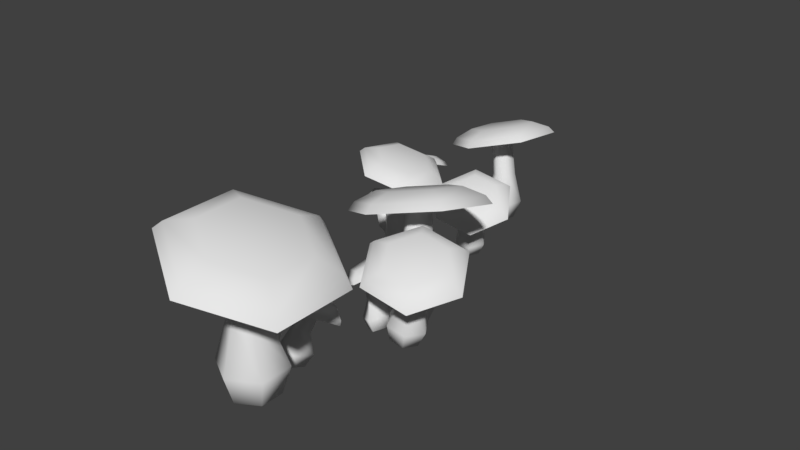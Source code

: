 # Source: mushroom.blend  (saved by Blender 2.78.0; exported with 4.5.12 LTS)
import bpy
from mathutils import Matrix  # noqa: F401  (used for matrix-valued properties, if any)

bpy.ops.wm.read_factory_settings(use_empty=True)
scene = bpy.context.scene
scene.name = 'Scene'

# ---- collections
col_collection_1 = bpy.data.collections.new('Collection 1'); scene.collection.children.link(col_collection_1)

# ---- world
world_world = bpy.data.worlds.new('World'); scene.world = world_world
world_world.color = (0.05088, 0.05088, 0.05088)
world_world.use_sun_shadow = False
world_world.sun_shadow_jitter_overblur = 0.0
world_world.cycles.sampling_method = 'MANUAL'

# ---- meshes
me_circle = bpy.data.meshes.new('Circle')
me_circle.from_pydata([(1.804e-08, 0.08557, 0.007763), (-0.07411, 0.04279, 0.007763), (-0.07411, -0.04279, 0.007763), (2.552e-08, -0.08557, 0.007763), (0.07411, -0.04279, 0.007763), (0.07411, 0.04279, 0.007763), (-0.004604, 0.04666, 0.1213), (-0.04462, 0.02333, 0.127), (-0.04462, -0.02333, 0.127), (-0.004604, -0.04666, 0.1213), (0.03541, -0.02333, 0.1157), (0.03541, 0.02333, 0.1157), (2.08e-08, 0.06237, -0.06614), (-0.05401, 0.03118, -0.06614), (-0.05401, -0.03118, -0.06614), (2.626e-08, -0.06237, -0.06614), (0.05401, -0.03118, -0.06614), (0.05401, 0.03118, -0.06614), (2.682e-08, -1.155e-08, -0.07819), (0.06318, -0.01988, 0.3001), (0.0304, -0.03976, 0.3102), (-0.00238, -0.01988, 0.3202), (-0.00238, 0.01988, 0.3202), (0.0304, 0.03976, 0.3102), (0.06318, 0.01988, 0.3001), (0.1977, -0.1072, 0.2148), (0.02001, -0.2144, 0.2687), (-0.1577, -0.1072, 0.3227), (-0.1577, 0.1072, 0.3227), (0.02001, 0.2144, 0.2687), (0.1977, 0.1072, 0.2148), (0.1864, -0.09705, 0.2451), (0.02552, -0.1941, 0.294), (-0.1353, -0.09705, 0.3428), (-0.1353, 0.09705, 0.3428), (0.02552, 0.1941, 0.294), (0.1864, 0.09705, 0.2451), (0.1376, -0.06385, 0.2907), (0.03181, -0.1277, 0.3228), (-0.07401, -0.06385, 0.355), (-0.07401, 0.06385, 0.355), (0.03181, 0.1277, 0.3228), (0.1376, 0.06385, 0.2907), (0.03181, -5.818e-09, 0.3228), (-0.1794, 0.1169, -0.02494), (-0.1418, 0.0697, -0.006739), (-0.08061, 0.08058, 0.004217), (-0.05713, 0.1387, -0.00303), (-0.09479, 0.1859, -0.02123), (-0.1559, 0.175, -0.03219), (-0.1686, 0.1356, 0.06091), (-0.1489, 0.111, 0.07474), (-0.1156, 0.1169, 0.08072), (-0.1019, 0.1475, 0.07285), (-0.1215, 0.1721, 0.05902), (-0.1548, 0.1661, 0.05304), (-0.1515, 0.1088, -0.07409), (-0.1241, 0.07437, -0.06082), (-0.07951, 0.08231, -0.05283), (-0.0624, 0.1246, -0.05812), (-0.08985, 0.159, -0.07138), (-0.1344, 0.1511, -0.07937), (-0.1051, 0.1149, -0.0746), (-0.1548, 0.219, 0.1838), (-0.139, 0.1997, 0.1991), (-0.1517, 0.1754, 0.2093), (-0.1801, 0.1704, 0.2042), (-0.1959, 0.1896, 0.1889), (-0.1833, 0.2139, 0.1788), (-0.09227, 0.3128, 0.1118), (-0.006927, 0.2084, 0.1941), (-0.07479, 0.07663, 0.2489), (-0.228, 0.04936, 0.2214), (-0.3133, 0.1538, 0.1392), (-0.2455, 0.2856, 0.08433), (-0.1031, 0.3081, 0.1338), (-0.02582, 0.2135, 0.2083), (-0.08725, 0.09421, 0.258), (-0.226, 0.06952, 0.2331), (-0.3032, 0.1641, 0.1586), (-0.2418, 0.2834, 0.109), (-0.1291, 0.2761, 0.1701), (-0.07828, 0.2138, 0.2191), (-0.1187, 0.1354, 0.2517), (-0.21, 0.1191, 0.2354), (-0.2608, 0.1813, 0.1864), (-0.2204, 0.2598, 0.1537), (-0.1695, 0.1976, 0.2027), (-0.01578, 0.1755, -0.04151), (-0.03818, 0.1086, -0.02197), (0.001179, 0.09397, -0.02683), (0.02358, 0.1609, -0.04637), (-0.003046, 0.1685, 0.01602), (-0.01452, 0.1327, 0.0293), (0.006202, 0.1241, 0.02403), (0.01768, 0.16, 0.01075), (-0.02068, 0.1566, -0.07444), (-0.03701, 0.1079, -0.0602), (-0.008319, 0.09723, -0.06374), (0.008008, 0.146, -0.07798), (-0.01567, 0.1257, -0.07479), (0.0405, 0.15, 0.1086), (0.02398, 0.158, 0.1155), (0.03262, 0.1879, 0.1018), (0.04914, 0.1799, 0.09499), (0.04107, 0.09336, 0.1004), (-0.02605, 0.1241, 0.118), (0.009853, 0.2296, 0.0681), (0.07982, 0.1916, 0.03804), (0.04741, 0.103, 0.1118), (-0.01559, 0.1326, 0.126), (0.01761, 0.2253, 0.08169), (0.08432, 0.1905, 0.05415), (0.05316, 0.1353, 0.1265), (0.01157, 0.1546, 0.1267), (0.02607, 0.2122, 0.1005), (0.07278, 0.1881, 0.08665), (0.03846, 0.1704, 0.1111), (0.04834, 0.3987, 0.00169), (0.1129, 0.4272, -0.00505), (0.1199, 0.4959, -0.02129), (0.0622, 0.5361, -0.03079), (-0.002394, 0.5076, -0.02405), (-0.009322, 0.4389, -0.007812), (0.05529, 0.4512, 0.08597), (0.09018, 0.4679, 0.08684), (0.09396, 0.5053, 0.07799), (0.06284, 0.5261, 0.06826), (0.02795, 0.5095, 0.06739), (0.02417, 0.472, 0.07625), (0.05022, 0.4032, -0.06232), (0.09729, 0.424, -0.06723), (0.1023, 0.4741, -0.07907), (0.06032, 0.5034, -0.08599), (0.01324, 0.4826, -0.08108), (0.008194, 0.4325, -0.06924), (0.05527, 0.451, -0.08388), (0.004769, 0.5441, 0.2163), (0.03341, 0.5594, 0.2212), (0.05884, 0.5428, 0.2337), (0.05562, 0.5108, 0.2413), (0.02698, 0.4955, 0.2363), (0.00155, 0.5122, 0.2238), (-0.09909, 0.6085, 0.1284), (0.05612, 0.6908, 0.1549), (0.194, 0.6011, 0.222), (0.1766, 0.429, 0.2627), (0.02141, 0.3466, 0.2362), (-0.1164, 0.4364, 0.1691), (-0.09059, 0.6052, 0.155), (0.04994, 0.6798, 0.179), (0.1747, 0.5985, 0.2398), (0.159, 0.4427, 0.2766), (0.0185, 0.3682, 0.2527), (-0.1063, 0.4494, 0.1918), (-0.05308, 0.5834, 0.199), (0.03937, 0.6325, 0.2147), (0.1215, 0.579, 0.2547), (0.1111, 0.4765, 0.279), (0.01869, 0.4275, 0.2632), (-0.06342, 0.4809, 0.2232), (0.02903, 0.53, 0.239), (0.1938, 0.3532, -0.0154), (0.1665, 0.3975, -0.01038), (0.1152, 0.3957, -0.0006155), (0.09116, 0.3495, 0.004126), (0.1184, 0.3052, -0.0008952), (0.1697, 0.307, -0.01066), (0.1833, 0.3554, 0.05719), (0.1691, 0.3793, 0.06331), (0.1411, 0.3784, 0.06863), (0.1274, 0.3534, 0.06783), (0.1416, 0.3295, 0.06171), (0.1695, 0.3305, 0.05639), (0.1714, 0.3525, -0.0571), (0.1516, 0.3848, -0.05344), (0.1142, 0.3835, -0.04632), (0.09665, 0.3499, -0.04287), (0.1165, 0.3176, -0.04653), (0.1539, 0.3189, -0.05364), (0.1327, 0.3512, -0.05721), (0.1653, 0.313, 0.1719), (0.1538, 0.3326, 0.1803), (0.1662, 0.3531, 0.1841), (0.19, 0.3539, 0.1796), (0.2015, 0.3343, 0.1712), (0.1891, 0.3138, 0.1674), (0.106, 0.2288, 0.1304), (0.04411, 0.3351, 0.1754), (0.1107, 0.446, 0.1959), (0.2393, 0.4506, 0.1714), (0.3012, 0.3443, 0.1265), (0.2346, 0.2334, 0.106), (0.1153, 0.236, 0.1475), (0.05928, 0.3322, 0.1882), (0.1196, 0.4326, 0.2068), (0.236, 0.4368, 0.1846), (0.2921, 0.3405, 0.1439), (0.2317, 0.2402, 0.1254), (0.1394, 0.2666, 0.1712), (0.1025, 0.3299, 0.1979), (0.1422, 0.3959, 0.2101), (0.2188, 0.3986, 0.1956), (0.2557, 0.3353, 0.1688), (0.216, 0.2693, 0.1566), (0.1791, 0.3326, 0.1834), (0.05408, 0.3159, -0.02069), (0.07797, 0.3716, -0.01721), (0.04669, 0.3855, -0.02463), (0.0228, 0.3298, -0.02812), (0.04414, 0.3334, 0.02415), (0.0565, 0.3638, 0.02827), (0.04011, 0.3714, 0.02201), (0.02774, 0.341, 0.01789), (0.05965, 0.3244, -0.05074), (0.07706, 0.3649, -0.0482), (0.05426, 0.3751, -0.05361), (0.03684, 0.3345, -0.05615), (0.05802, 0.3496, -0.05699), (0.009718, 0.3694, 0.09453), (0.0227, 0.363, 0.1019), (0.01315, 0.3371, 0.09636), (0.0001698, 0.3435, 0.08903), (0.01384, 0.4134, 0.07715), (0.06671, 0.3868, 0.0984), (0.02855, 0.2953, 0.07752), (-0.02609, 0.3256, 0.04475), (0.007825, 0.4083, 0.08806), (0.0574, 0.3823, 0.1063), (0.0225, 0.302, 0.08751), (-0.0297, 0.33, 0.05745), (0.0004676, 0.3856, 0.1059), (0.03322, 0.3669, 0.1105), (0.01658, 0.3168, 0.1001), (-0.01999, 0.3372, 0.08342), (0.009747, 0.3533, 0.1004), (-0.1216, 1.032, -0.03508), (-0.06823, 1.057, -0.03729), (-0.0631, 1.116, -0.0425), (-0.1113, 1.149, -0.0455), (-0.1647, 1.124, -0.04329), (-0.1698, 1.066, -0.03808), (-0.1161, 1.066, 0.04041), (-0.08728, 1.079, 0.04307), (-0.08448, 1.111, 0.04023), (-0.1105, 1.129, 0.03473), (-0.1393, 1.115, 0.03207), (-0.1421, 1.084, 0.0349), (-0.1202, 1.044, -0.08715), (-0.08131, 1.062, -0.08876), (-0.07757, 1.104, -0.09255), (-0.1127, 1.129, -0.09474), (-0.1516, 1.111, -0.09313), (-0.1554, 1.068, -0.08933), (-0.1165, 1.086, -0.0992), (-0.1586, 1.126, 0.1585), (-0.1349, 1.138, 0.1644), (-0.1136, 1.123, 0.1727), (-0.116, 1.096, 0.1751), (-0.1397, 1.084, 0.1692), (-0.161, 1.099, 0.1609), (-0.2455, 1.188, 0.09403), (-0.1173, 1.254, 0.1254), (-0.001969, 1.174, 0.1699), (-0.01483, 1.027, 0.1829), (-0.143, 0.9615, 0.1515), (-0.2584, 1.042, 0.1071), (-0.2384, 1.183, 0.1155), (-0.1223, 1.242, 0.1439), (-0.01788, 1.169, 0.1842), (-0.02952, 1.037, 0.196), (-0.1456, 0.9772, 0.1676), (-0.25, 1.05, 0.1273), (-0.207, 1.16, 0.149), (-0.1306, 1.199, 0.1677), (-0.06191, 1.151, 0.1942), (-0.06957, 1.064, 0.202), (-0.1459, 1.025, 0.1833), (-0.2146, 1.073, 0.1568), (-0.1383, 1.112, 0.1755), (-0.0004847, 0.8481, -0.05464), (-0.02347, 0.8837, -0.04523), (-0.06604, 0.8806, -0.03739), (-0.08563, 0.8419, -0.03895), (-0.06264, 0.8063, -0.04835), (-0.02007, 0.8094, -0.0562), (-0.009057, 0.8412, 0.005283), (-0.02104, 0.86, 0.01317), (-0.04425, 0.8583, 0.01744), (-0.05548, 0.8378, 0.01384), (-0.0435, 0.819, 0.005957), (-0.02028, 0.8207, 0.001679), (-0.01912, 0.8523, -0.08896), (-0.03587, 0.8782, -0.08211), (-0.0669, 0.876, -0.07639), (-0.08117, 0.8478, -0.07753), (-0.06442, 0.8218, -0.08438), (-0.03339, 0.8241, -0.0901), (-0.0513, 0.8509, -0.08919), (-0.02346, 0.7926, 0.09455), (-0.03313, 0.8076, 0.1038), (-0.02303, 0.8241, 0.1093), (-0.003249, 0.8255, 0.1057), (0.006426, 0.8105, 0.09648), (-0.003677, 0.7941, 0.0909), (-0.07198, 0.7279, 0.05053), (-0.1242, 0.8093, 0.1001), (-0.0698, 0.8986, 0.13), (0.03685, 0.9064, 0.1104), (0.08909, 0.8249, 0.0608), (0.03467, 0.7357, 0.03087), (-0.06428, 0.7318, 0.06542), (-0.1116, 0.8056, 0.1103), (-0.06231, 0.8864, 0.1374), (0.03425, 0.8934, 0.1196), (0.08155, 0.8197, 0.07471), (0.03228, 0.7389, 0.04762), (-0.04452, 0.7543, 0.08844), (-0.07563, 0.8029, 0.118), (-0.04322, 0.856, 0.1358), (0.02031, 0.8607, 0.1241), (0.05142, 0.8121, 0.09456), (0.01901, 0.759, 0.07673), (-0.0121, 0.8075, 0.1063), (-0.1162, 0.967, -0.0633), (-0.09681, 1.013, -0.05386), (-0.1229, 1.025, -0.05828), (-0.1423, 0.979, -0.06773), (-0.1245, 0.976, -0.02436), (-0.1145, 1.001, -0.01738), (-0.1282, 1.007, -0.02162), (-0.1382, 0.9828, -0.0286), (-0.1117, 0.9776, -0.08699), (-0.09757, 1.011, -0.08011), (-0.1166, 1.02, -0.08334), (-0.1307, 0.9863, -0.09022), (-0.1133, 0.999, -0.08914), (-0.1532, 0.9969, 0.03777), (-0.1424, 0.9909, 0.04302), (-0.1501, 0.9702, 0.03544), (-0.1609, 0.9762, 0.03018), (-0.1502, 1.035, 0.0287), (-0.1061, 1.011, 0.04296), (-0.137, 0.9382, 0.01499), (-0.1827, 0.9665, -0.008303), (-0.1551, 1.03, 0.03707), (-0.1137, 1.007, 0.04892), (-0.1421, 0.9425, 0.02399), (-0.1857, 0.9686, 0.002647), (-0.161, 1.009, 0.04902), (-0.1337, 0.9932, 0.05055), (-0.1471, 0.9531, 0.03607), (-0.1776, 0.9715, 0.02484), (-0.1531, 0.983, 0.04067), (-0.1735, 0.7644, -0.02045), (-0.2195, 0.7484, -0.02368), (-0.2284, 0.7009, -0.03067), (-0.1913, 0.6695, -0.03443), (-0.1453, 0.6855, -0.0312), (-0.1364, 0.733, -0.02421), (-0.1814, 0.7267, 0.07985), (-0.2064, 0.7182, 0.08374), (-0.2112, 0.6922, 0.08716), (-0.1911, 0.6748, 0.08668), (-0.1662, 0.6833, 0.08278), (-0.1614, 0.7092, 0.07937), (-0.1751, 0.7575, -0.06406), (-0.2086, 0.7459, -0.06641), (-0.2151, 0.7113, -0.07151), (-0.188, 0.6883, -0.07425), (-0.1545, 0.7, -0.07189), (-0.148, 0.7346, -0.0668), (-0.1814, 0.7239, -0.07595), (-0.1524, 0.6965, 0.1874), (-0.1729, 0.6895, 0.1937), (-0.1894, 0.7046, 0.1972), (-0.1852, 0.7267, 0.1943), (-0.1647, 0.7337, 0.1879), (-0.1482, 0.7186, 0.1845), (-0.08504, 0.6278, 0.149), (-0.1964, 0.5903, 0.1829), (-0.2855, 0.672, 0.2011), (-0.2633, 0.7912, 0.1854), (-0.1519, 0.8287, 0.1515), (-0.06282, 0.747, 0.1333), (-0.09067, 0.6369, 0.1651), (-0.1915, 0.6029, 0.1958), (-0.2722, 0.6769, 0.2123), (-0.252, 0.7848, 0.1981), (-0.1512, 0.8188, 0.1674), (-0.07055, 0.7448, 0.1509), (-0.1151, 0.6638, 0.1872), (-0.1814, 0.6414, 0.2074), (-0.2345, 0.6901, 0.2182), (-0.2212, 0.7611, 0.2089), (-0.1549, 0.7834, 0.1887), (-0.1018, 0.7348, 0.1779), (-0.1682, 0.7124, 0.198), (-0.2705, 0.8598, -0.03571), (-0.2545, 0.8282, -0.02942), (-0.2192, 0.827, -0.02257), (-0.1999, 0.8573, -0.022), (-0.2159, 0.8889, -0.02828), (-0.2512, 0.8901, -0.03514), (-0.2634, 0.8621, 0.04333), (-0.2551, 0.8452, 0.04906), (-0.2359, 0.8446, 0.0528), (-0.225, 0.8607, 0.05081), (-0.2333, 0.8775, 0.04508), (-0.2525, 0.8782, 0.04134), (-0.2551, 0.8563, -0.06421), (-0.2435, 0.8333, -0.05963), (-0.2177, 0.8324, -0.05463), (-0.2037, 0.8546, -0.05422), (-0.2154, 0.8776, -0.0588), (-0.2411, 0.8785, -0.06379), (-0.2285, 0.8549, -0.06416), (-0.2485, 0.8969, 0.09038), (-0.2418, 0.8834, 0.09738), (-0.2515, 0.8704, 0.1012), (-0.2679, 0.871, 0.09801), (-0.2746, 0.8845, 0.09101), (-0.2649, 0.8975, 0.0872), (-0.2029, 0.9483, 0.08625), (-0.1668, 0.8748, 0.1239), (-0.2191, 0.8044, 0.1443), (-0.3075, 0.8074, 0.1271), (-0.3436, 0.8809, 0.08951), (-0.2913, 0.9514, 0.06908), (-0.2097, 0.945, 0.09835), (-0.177, 0.8785, 0.1324), (-0.2244, 0.8147, 0.1509), (-0.3045, 0.8174, 0.1353), (-0.3371, 0.884, 0.1013), (-0.2897, 0.9478, 0.0828), (-0.228, 0.927, 0.1163), (-0.2065, 0.8833, 0.1387), (-0.2377, 0.8413, 0.1508), (-0.2904, 0.8431, 0.1406), (-0.3119, 0.8869, 0.1182), (-0.2807, 0.9289, 0.1061), (-0.2592, 0.8851, 0.1284), (-0.2248, 0.6785, -0.005948), (-0.1962, 0.702, 0.0133), (-0.2115, 0.7207, 0.01311), (-0.24, 0.6971, -0.006136), (-0.2322, 0.6784, 0.02707), (-0.2172, 0.6908, 0.03895), (-0.2249, 0.7014, 0.03746), (-0.2398, 0.689, 0.02559), (-0.2155, 0.6902, -0.02183), (-0.1946, 0.7073, -0.007806), (-0.2057, 0.7209, -0.007943), (-0.2266, 0.7038, -0.02197), (-0.2094, 0.7065, -0.0179), (-0.2534, 0.6883, 0.08155), (-0.2478, 0.679, 0.08405), (-0.2596, 0.6687, 0.0727), (-0.2653, 0.678, 0.0702), (-0.2376, 0.7168, 0.08442), (-0.2137, 0.681, 0.08913), (-0.2581, 0.6463, 0.04818), (-0.2808, 0.6878, 0.03753), (-0.244, 0.7125, 0.08958), (-0.2217, 0.6789, 0.09263), (-0.2615, 0.6489, 0.05641), (-0.2835, 0.6877, 0.04669), (-0.2566, 0.6968, 0.09356), (-0.2412, 0.6758, 0.09052), (-0.263, 0.6553, 0.0687), (-0.2788, 0.6817, 0.06486), (-0.2582, 0.6776, 0.0802)], [], [(5, 11, 10, 4), (3, 9, 8, 2), (1, 7, 6, 0), (0, 6, 11, 5), (4, 10, 9, 3), (2, 8, 7, 1), (4, 16, 17, 5), (2, 14, 15, 3), (0, 12, 13, 1), (5, 17, 12, 0), (3, 15, 16, 4), (1, 13, 14, 2), (17, 16, 18), (15, 14, 18), (13, 12, 18), (12, 17, 18), (16, 15, 18), (14, 13, 18), (11, 6, 23, 24), (9, 10, 19, 20), (7, 8, 21, 22), (10, 11, 24, 19), (8, 9, 20, 21), (6, 7, 22, 23), (28, 27, 33, 34), (26, 25, 31, 32), (30, 29, 35, 36), (29, 28, 34, 35), (27, 26, 32, 33), (25, 30, 36, 31), (35, 34, 40, 41), (33, 32, 38, 39), (31, 36, 42, 37), (34, 33, 39, 40), (32, 31, 37, 38), (36, 35, 41, 42), (40, 39, 43), (38, 37, 43), (42, 41, 43), (41, 40, 43), (39, 38, 43), (37, 42, 43), (49, 55, 54, 48), (47, 53, 52, 46), (45, 51, 50, 44), (44, 50, 55, 49), (48, 54, 53, 47), (46, 52, 51, 45), (48, 60, 61, 49), (46, 58, 59, 47), (44, 56, 57, 45), (49, 61, 56, 44), (47, 59, 60, 48), (45, 57, 58, 46), (61, 60, 62), (59, 58, 62), (57, 56, 62), (56, 61, 62), (60, 59, 62), (58, 57, 62), (55, 50, 67, 68), (53, 54, 63, 64), (51, 52, 65, 66), (54, 55, 68, 63), (52, 53, 64, 65), (50, 51, 66, 67), (72, 71, 77, 78), (70, 69, 75, 76), (74, 73, 79, 80), (73, 72, 78, 79), (71, 70, 76, 77), (69, 74, 80, 75), (79, 78, 84, 85), (77, 76, 82, 83), (75, 80, 86, 81), (78, 77, 83, 84), (76, 75, 81, 82), (80, 79, 85, 86), (84, 83, 87), (82, 81, 87), (86, 85, 87), (85, 84, 87), (83, 82, 87), (81, 86, 87), (90, 98, 99, 91), (90, 94, 93, 89), (96, 97, 89, 88), (88, 92, 95, 91), (94, 95, 104, 101), (89, 97, 98, 90), (97, 96, 100), (91, 99, 96, 88), (98, 97, 100), (92, 93, 102, 103), (96, 99, 100), (95, 92, 103, 104), (98, 100, 99), (93, 94, 101, 102), (108, 112, 109, 105), (107, 106, 110, 111), (110, 114, 115, 111), (109, 112, 116, 113), (108, 107, 111, 112), (106, 105, 109, 110), (115, 114, 117), (110, 109, 113, 114), (116, 117, 113), (112, 111, 115, 116), (89, 93, 92, 88), (116, 115, 117), (114, 113, 117), (94, 90, 91, 95), (123, 129, 128, 122), (121, 127, 126, 120), (119, 125, 124, 118), (118, 124, 129, 123), (122, 128, 127, 121), (120, 126, 125, 119), (122, 134, 135, 123), (120, 132, 133, 121), (118, 130, 131, 119), (123, 135, 130, 118), (121, 133, 134, 122), (119, 131, 132, 120), (135, 134, 136), (133, 132, 136), (131, 130, 136), (130, 135, 136), (134, 133, 136), (132, 131, 136), (129, 124, 141, 142), (127, 128, 137, 138), (125, 126, 139, 140), (128, 129, 142, 137), (126, 127, 138, 139), (124, 125, 140, 141), (146, 145, 151, 152), (144, 143, 149, 150), (148, 147, 153, 154), (147, 146, 152, 153), (145, 144, 150, 151), (143, 148, 154, 149), (153, 152, 158, 159), (151, 150, 156, 157), (149, 154, 160, 155), (152, 151, 157, 158), (150, 149, 155, 156), (154, 153, 159, 160), (158, 157, 161), (156, 155, 161), (160, 159, 161), (159, 158, 161), (157, 156, 161), (155, 160, 161), (167, 173, 172, 166), (165, 171, 170, 164), (163, 169, 168, 162), (162, 168, 173, 167), (166, 172, 171, 165), (164, 170, 169, 163), (166, 178, 179, 167), (164, 176, 177, 165), (162, 174, 175, 163), (167, 179, 174, 162), (165, 177, 178, 166), (163, 175, 176, 164), (179, 178, 180), (177, 176, 180), (175, 174, 180), (174, 179, 180), (178, 177, 180), (176, 175, 180), (173, 168, 185, 186), (171, 172, 181, 182), (169, 170, 183, 184), (172, 173, 186, 181), (170, 171, 182, 183), (168, 169, 184, 185), (190, 189, 195, 196), (188, 187, 193, 194), (192, 191, 197, 198), (191, 190, 196, 197), (189, 188, 194, 195), (187, 192, 198, 193), (197, 196, 202, 203), (195, 194, 200, 201), (193, 198, 204, 199), (196, 195, 201, 202), (194, 193, 199, 200), (198, 197, 203, 204), (202, 201, 205), (200, 199, 205), (204, 203, 205), (203, 202, 205), (201, 200, 205), (199, 204, 205), (208, 216, 217, 209), (208, 212, 211, 207), (214, 215, 207, 206), (206, 210, 213, 209), (212, 213, 222, 219), (207, 215, 216, 208), (215, 214, 218), (209, 217, 214, 206), (216, 215, 218), (210, 211, 220, 221), (214, 217, 218), (213, 210, 221, 222), (216, 218, 217), (211, 212, 219, 220), (226, 230, 227, 223), (225, 224, 228, 229), (228, 232, 233, 229), (227, 230, 234, 231), (226, 225, 229, 230), (224, 223, 227, 228), (233, 232, 235), (228, 227, 231, 232), (234, 235, 231), (230, 229, 233, 234), (207, 211, 210, 206), (234, 233, 235), (232, 231, 235), (212, 208, 209, 213), (241, 247, 246, 240), (239, 245, 244, 238), (237, 243, 242, 236), (236, 242, 247, 241), (240, 246, 245, 239), (238, 244, 243, 237), (240, 252, 253, 241), (238, 250, 251, 239), (236, 248, 249, 237), (241, 253, 248, 236), (239, 251, 252, 240), (237, 249, 250, 238), (253, 252, 254), (251, 250, 254), (249, 248, 254), (248, 253, 254), (252, 251, 254), (250, 249, 254), (247, 242, 259, 260), (245, 246, 255, 256), (243, 244, 257, 258), (246, 247, 260, 255), (244, 245, 256, 257), (242, 243, 258, 259), (264, 263, 269, 270), (262, 261, 267, 268), (266, 265, 271, 272), (265, 264, 270, 271), (263, 262, 268, 269), (261, 266, 272, 267), (271, 270, 276, 277), (269, 268, 274, 275), (267, 272, 278, 273), (270, 269, 275, 276), (268, 267, 273, 274), (272, 271, 277, 278), (276, 275, 279), (274, 273, 279), (278, 277, 279), (277, 276, 279), (275, 274, 279), (273, 278, 279), (285, 291, 290, 284), (283, 289, 288, 282), (281, 287, 286, 280), (280, 286, 291, 285), (284, 290, 289, 283), (282, 288, 287, 281), (284, 296, 297, 285), (282, 294, 295, 283), (280, 292, 293, 281), (285, 297, 292, 280), (283, 295, 296, 284), (281, 293, 294, 282), (297, 296, 298), (295, 294, 298), (293, 292, 298), (292, 297, 298), (296, 295, 298), (294, 293, 298), (291, 286, 303, 304), (289, 290, 299, 300), (287, 288, 301, 302), (290, 291, 304, 299), (288, 289, 300, 301), (286, 287, 302, 303), (308, 307, 313, 314), (306, 305, 311, 312), (310, 309, 315, 316), (309, 308, 314, 315), (307, 306, 312, 313), (305, 310, 316, 311), (315, 314, 320, 321), (313, 312, 318, 319), (311, 316, 322, 317), (314, 313, 319, 320), (312, 311, 317, 318), (316, 315, 321, 322), (320, 319, 323), (318, 317, 323), (322, 321, 323), (321, 320, 323), (319, 318, 323), (317, 322, 323), (326, 334, 335, 327), (326, 330, 329, 325), (332, 333, 325, 324), (324, 328, 331, 327), (330, 331, 340, 337), (325, 333, 334, 326), (333, 332, 336), (327, 335, 332, 324), (334, 333, 336), (328, 329, 338, 339), (332, 335, 336), (331, 328, 339, 340), (334, 336, 335), (329, 330, 337, 338), (344, 348, 345, 341), (343, 342, 346, 347), (346, 350, 351, 347), (345, 348, 352, 349), (344, 343, 347, 348), (342, 341, 345, 346), (351, 350, 353), (346, 345, 349, 350), (352, 353, 349), (348, 347, 351, 352), (325, 329, 328, 324), (352, 351, 353), (350, 349, 353), (330, 326, 327, 331), (359, 365, 364, 358), (357, 363, 362, 356), (355, 361, 360, 354), (354, 360, 365, 359), (358, 364, 363, 357), (356, 362, 361, 355), (358, 370, 371, 359), (356, 368, 369, 357), (354, 366, 367, 355), (359, 371, 366, 354), (357, 369, 370, 358), (355, 367, 368, 356), (371, 370, 372), (369, 368, 372), (367, 366, 372), (366, 371, 372), (370, 369, 372), (368, 367, 372), (365, 360, 377, 378), (363, 364, 373, 374), (361, 362, 375, 376), (364, 365, 378, 373), (362, 363, 374, 375), (360, 361, 376, 377), (382, 381, 387, 388), (380, 379, 385, 386), (384, 383, 389, 390), (383, 382, 388, 389), (381, 380, 386, 387), (379, 384, 390, 385), (389, 388, 394, 395), (387, 386, 392, 393), (385, 390, 396, 391), (388, 387, 393, 394), (386, 385, 391, 392), (390, 389, 395, 396), (394, 393, 397), (392, 391, 397), (396, 395, 397), (395, 394, 397), (393, 392, 397), (391, 396, 397), (403, 409, 408, 402), (401, 407, 406, 400), (399, 405, 404, 398), (398, 404, 409, 403), (402, 408, 407, 401), (400, 406, 405, 399), (402, 414, 415, 403), (400, 412, 413, 401), (398, 410, 411, 399), (403, 415, 410, 398), (401, 413, 414, 402), (399, 411, 412, 400), (415, 414, 416), (413, 412, 416), (411, 410, 416), (410, 415, 416), (414, 413, 416), (412, 411, 416), (409, 404, 421, 422), (407, 408, 417, 418), (405, 406, 419, 420), (408, 409, 422, 417), (406, 407, 418, 419), (404, 405, 420, 421), (426, 425, 431, 432), (424, 423, 429, 430), (428, 427, 433, 434), (427, 426, 432, 433), (425, 424, 430, 431), (423, 428, 434, 429), (433, 432, 438, 439), (431, 430, 436, 437), (429, 434, 440, 435), (432, 431, 437, 438), (430, 429, 435, 436), (434, 433, 439, 440), (438, 437, 441), (436, 435, 441), (440, 439, 441), (439, 438, 441), (437, 436, 441), (435, 440, 441), (444, 452, 453, 445), (444, 448, 447, 443), (450, 451, 443, 442), (442, 446, 449, 445), (448, 449, 458, 455), (443, 451, 452, 444), (451, 450, 454), (445, 453, 450, 442), (452, 451, 454), (446, 447, 456, 457), (450, 453, 454), (449, 446, 457, 458), (452, 454, 453), (447, 448, 455, 456), (462, 466, 463, 459), (461, 460, 464, 465), (464, 468, 469, 465), (463, 466, 470, 467), (462, 461, 465, 466), (460, 459, 463, 464), (469, 468, 471), (464, 463, 467, 468), (470, 471, 467), (466, 465, 469, 470), (443, 447, 446, 442), (470, 469, 471), (468, 467, 471), (448, 444, 445, 449)])
me_circle.polygons.foreach_set('use_smooth', [True] * 448)
_k = set([(19, 20), (19, 24), (20, 21), (21, 22), (22, 23), (23, 24), (25, 26), (25, 30), (26, 27), (27, 28), (28, 29), (29, 30), (63, 64), (63, 68), (64, 65), (65, 66), (66, 67), (67, 68), (69, 70), (69, 74), (70, 71), (71, 72), (72, 73), (73, 74), (101, 102), (101, 104), (102, 103), (103, 104), (105, 106), (105, 108), (106, 107), (107, 108), (137, 138), (137, 142), (138, 139), (139, 140), (140, 141), (141, 142), (143, 144), (143, 148), (144, 145), (145, 146), (146, 147), (147, 148), (181, 182), (181, 186), (182, 183), (183, 184), (184, 185), (185, 186), (187, 188), (187, 192), (188, 189), (189, 190), (190, 191), (191, 192), (219, 220), (219, 222), (220, 221), (221, 222), (223, 224), (223, 226), (224, 225), (225, 226), (255, 256), (255, 260), (256, 257), (257, 258), (258, 259), (259, 260), (261, 262), (261, 266), (262, 263), (263, 264), (264, 265), (265, 266), (299, 300), (299, 304), (300, 301), (301, 302), (302, 303), (303, 304), (305, 306), (305, 310), (306, 307), (307, 308), (308, 309), (309, 310), (337, 338), (337, 340), (338, 339), (339, 340), (341, 342), (341, 344), (342, 343), (343, 344), (373, 374), (373, 378), (374, 375), (375, 376), (376, 377), (377, 378), (379, 380), (379, 384), (380, 381), (381, 382), (382, 383), (383, 384), (417, 418), (417, 422), (418, 419), (419, 420), (420, 421), (421, 422), (423, 424), (423, 428), (424, 425), (425, 426), (426, 427), (427, 428), (455, 456), (455, 458), (456, 457), (457, 458), (459, 460), (459, 462), (460, 461), (461, 462)])
me_circle.attributes.new('sharp_edge', 'BOOLEAN', 'EDGE').data.foreach_set('value', [ (min(e.vertices), max(e.vertices)) in _k for e in me_circle.edges])
_uv = me_circle.uv_layers.new(name='UVMap')
_uv.uv.foreach_set('vector', [0.5278, 0.3417, 0.4392, 0.3431, 0.441, 0.3005, 0.5274, 0.2985, 0.5257, 0.2526, 0.4399, 0.2584, 0.4363, 0.2201, 0.5237, 0.196, 0.5251, 0.4276, 0.4406, 0.4243, 0.4403, 0.3851, 0.5262, 0.3837, 0.5262, 0.3837, 0.4403, 0.3851, 0.4392, 0.3431, 0.5278, 0.3417, 0.5274, 0.2985, 0.441, 0.3005, 0.4399, 0.2584, 0.5257, 0.2526, 0.5266, 0.481, 0.4391, 0.4602, 0.4406, 0.4243, 0.5251, 0.4276, 0.5274, 0.2985, 0.5758, 0.2999, 0.5738, 0.3434, 0.5278, 0.3417, 0.5237, 0.196, 0.5827, 0.2073, 0.578, 0.2549, 0.5257, 0.2526, 0.5262, 0.3837, 0.5713, 0.3852, 0.5704, 0.4261, 0.5251, 0.4276, 0.5278, 0.3417, 0.5738, 0.3434, 0.5713, 0.3852, 0.5262, 0.3837, 0.5257, 0.2526, 0.578, 0.2549, 0.5758, 0.2999, 0.5274, 0.2985, 0.5251, 0.4276, 0.5704, 0.4261, 0.5757, 0.4669, 0.5266, 0.481, 0.06798, 0.1252, 0.02039, 0.09777, 0.06798, 0.07029, 0.02039, 0.04281, 0.06798, 0.01533, 0.06798, 0.07029, 0.1156, 0.04281, 0.1156, 0.09777, 0.06798, 0.07029, 0.1156, 0.09777, 0.06798, 0.1252, 0.06798, 0.07029, 0.02039, 0.09777, 0.02039, 0.04281, 0.06798, 0.07029, 0.06798, 0.01533, 0.1156, 0.04281, 0.06798, 0.07029, 0.4392, 0.3431, 0.4403, 0.3851, 0.2204, 0.3936, 0.2196, 0.3448, 0.4399, 0.2584, 0.441, 0.3005, 0.2265, 0.2991, 0.2303, 0.2521, 0.4406, 0.4243, 0.4391, 0.4602, 0.2632, 0.4794, 0.2328, 0.4404, 0.441, 0.3005, 0.4392, 0.3431, 0.2196, 0.3448, 0.2265, 0.2991, 0.4363, 0.2201, 0.4399, 0.2584, 0.2303, 0.2521, 0.2536, 0.209, 0.4403, 0.3851, 0.4406, 0.4243, 0.2328, 0.4404, 0.2204, 0.3936, 0.8914, 0.3711, 0.6974, 0.3706, 0.7138, 0.3431, 0.8746, 0.3449, 0.5973, 0.2029, 0.6935, 0.03099, 0.7092, 0.05938, 0.6295, 0.2047, 0.8917, 0.03099, 0.9899, 0.2026, 0.9576, 0.2048, 0.8763, 0.06074, 0.9899, 0.2026, 0.8914, 0.3711, 0.8746, 0.3449, 0.9576, 0.2048, 0.6974, 0.3706, 0.5973, 0.2029, 0.6295, 0.2047, 0.7138, 0.3431, 0.6935, 0.03099, 0.8917, 0.03099, 0.8763, 0.06074, 0.7092, 0.05938, 0.9576, 0.2048, 0.8746, 0.3449, 0.8435, 0.2941, 0.8957, 0.2071, 0.7138, 0.3431, 0.6295, 0.2047, 0.6914, 0.2067, 0.7436, 0.2928, 0.7092, 0.05938, 0.8763, 0.06074, 0.8457, 0.1171, 0.7414, 0.116, 0.8746, 0.3449, 0.7138, 0.3431, 0.7436, 0.2928, 0.8435, 0.2941, 0.6295, 0.2047, 0.7092, 0.05938, 0.7414, 0.116, 0.6914, 0.2067, 0.8763, 0.06074, 0.9576, 0.2048, 0.8957, 0.2071, 0.8457, 0.1171, 0.8435, 0.2941, 0.7436, 0.2928, 0.7935, 0.2056, 0.6914, 0.2067, 0.7414, 0.116, 0.7935, 0.2056, 0.8457, 0.1171, 0.8957, 0.2071, 0.7935, 0.2056, 0.8957, 0.2071, 0.8435, 0.2941, 0.7935, 0.2056, 0.7436, 0.2928, 0.6914, 0.2067, 0.7935, 0.2056, 0.7414, 0.116, 0.8457, 0.1171, 0.7935, 0.2056, 0.4225, 0.6106, 0.4973, 0.6094, 0.4957, 0.6454, 0.4229, 0.647, 0.4243, 0.6857, 0.4966, 0.6808, 0.4997, 0.7131, 0.426, 0.7333, 0.4249, 0.5382, 0.4961, 0.541, 0.4963, 0.5741, 0.4239, 0.5752, 0.4239, 0.5752, 0.4963, 0.5741, 0.4973, 0.6094, 0.4225, 0.6106, 0.4229, 0.647, 0.4957, 0.6454, 0.4966, 0.6808, 0.4243, 0.6857, 0.4236, 0.4932, 0.4973, 0.5108, 0.4961, 0.541, 0.4249, 0.5382, 0.4229, 0.647, 0.3821, 0.6458, 0.3838, 0.6092, 0.4225, 0.6106, 0.426, 0.7333, 0.3763, 0.7238, 0.3803, 0.6838, 0.4243, 0.6857, 0.4239, 0.5752, 0.3859, 0.5739, 0.3866, 0.5395, 0.4249, 0.5382, 0.4225, 0.6106, 0.3838, 0.6092, 0.3859, 0.5739, 0.4239, 0.5752, 0.4243, 0.6857, 0.3803, 0.6838, 0.3821, 0.6458, 0.4229, 0.647, 0.4249, 0.5382, 0.3866, 0.5395, 0.3822, 0.5051, 0.4236, 0.4932, 0.8884, 0.8335, 0.9221, 0.853, 0.8884, 0.8724, 0.9221, 0.8919, 0.8884, 0.9113, 0.8884, 0.8724, 0.8547, 0.8919, 0.8547, 0.853, 0.8884, 0.8724, 0.8547, 0.853, 0.8884, 0.8335, 0.8884, 0.8724, 0.9221, 0.853, 0.9221, 0.8919, 0.8884, 0.8724, 0.8884, 0.9113, 0.8547, 0.8919, 0.8884, 0.8724, 0.4973, 0.6094, 0.4963, 0.5741, 0.6816, 0.5669, 0.6822, 0.608, 0.4966, 0.6808, 0.4957, 0.6454, 0.6764, 0.6465, 0.6733, 0.6861, 0.4961, 0.541, 0.4973, 0.5108, 0.6455, 0.4946, 0.6711, 0.5274, 0.4957, 0.6454, 0.4973, 0.6094, 0.6822, 0.608, 0.6764, 0.6465, 0.4997, 0.7131, 0.4966, 0.6808, 0.6733, 0.6861, 0.6536, 0.7224, 0.4963, 0.5741, 0.4961, 0.541, 0.6711, 0.5274, 0.6816, 0.5669, 0.1161, 0.64, 0.3024, 0.6404, 0.2865, 0.6668, 0.1322, 0.6651, 0.3984, 0.8014, 0.3061, 0.9664, 0.291, 0.9392, 0.3675, 0.7996, 0.1158, 0.9664, 0.02156, 0.8017, 0.05249, 0.7996, 0.1306, 0.9379, 0.02156, 0.8017, 0.1161, 0.64, 0.1322, 0.6651, 0.05249, 0.7996, 0.3024, 0.6404, 0.3984, 0.8014, 0.3675, 0.7996, 0.2865, 0.6668, 0.3061, 0.9664, 0.1158, 0.9664, 0.1306, 0.9379, 0.291, 0.9392, 0.05249, 0.7996, 0.1322, 0.6651, 0.1621, 0.7138, 0.112, 0.7974, 0.2865, 0.6668, 0.3675, 0.7996, 0.3081, 0.7977, 0.258, 0.7152, 0.291, 0.9392, 0.1306, 0.9379, 0.1599, 0.8837, 0.2601, 0.8848, 0.1322, 0.6651, 0.2865, 0.6668, 0.258, 0.7152, 0.1621, 0.7138, 0.3675, 0.7996, 0.291, 0.9392, 0.2601, 0.8848, 0.3081, 0.7977, 0.1306, 0.9379, 0.05249, 0.7996, 0.112, 0.7974, 0.1599, 0.8837, 0.1621, 0.7138, 0.258, 0.7152, 0.21, 0.7988, 0.3081, 0.7977, 0.2601, 0.8848, 0.21, 0.7988, 0.1599, 0.8837, 0.112, 0.7974, 0.21, 0.7988, 0.112, 0.7974, 0.1621, 0.7138, 0.21, 0.7988, 0.258, 0.7152, 0.3081, 0.7977, 0.21, 0.7988, 0.2601, 0.8848, 0.1599, 0.8837, 0.21, 0.7988, 0.6113, 0.8581, 0.6285, 0.8628, 0.6227, 0.8875, 0.6075, 0.8849, 0.6113, 0.8581, 0.5813, 0.8547, 0.5832, 0.8412, 0.6144, 0.8391, 0.6201, 0.9015, 0.6197, 0.9264, 0.6009, 0.9299, 0.6051, 0.8993, 0.6051, 0.8993, 0.5748, 0.8958, 0.5761, 0.8803, 0.6075, 0.8849, 0.5813, 0.8547, 0.5761, 0.8803, 0.4818, 0.8699, 0.4931, 0.8275, 0.6144, 0.8391, 0.6336, 0.847, 0.6285, 0.8628, 0.6113, 0.8581, 0.2907, 0.6224, 0.2907, 0.5134, 0.3233, 0.5679, 0.6075, 0.8849, 0.6227, 0.8875, 0.6201, 0.9015, 0.6051, 0.8993, 0.3559, 0.6224, 0.2907, 0.6224, 0.3233, 0.5679, 0.5748, 0.8958, 0.5726, 0.9182, 0.51, 0.9239, 0.4771, 0.8942, 0.2907, 0.5134, 0.3559, 0.5134, 0.3233, 0.5679, 0.5761, 0.8803, 0.5748, 0.8958, 0.4771, 0.8942, 0.4818, 0.8699, 0.3559, 0.6224, 0.3233, 0.5679, 0.3559, 0.5134, 0.5832, 0.8412, 0.5813, 0.8547, 0.4931, 0.8275, 0.5142, 0.8168, 0.3105, 0.1597, 0.3385, 0.1397, 0.4643, 0.1297, 0.4906, 0.1518, 0.3193, 0.01309, 0.5004, 0.01487, 0.4763, 0.03326, 0.3416, 0.03484, 0.4763, 0.03326, 0.4364, 0.05866, 0.3696, 0.05621, 0.3416, 0.03484, 0.4643, 0.1297, 0.3385, 0.1397, 0.3694, 0.1097, 0.4308, 0.1021, 0.3105, 0.1597, 0.3193, 0.01309, 0.3416, 0.03484, 0.3385, 0.1397, 0.5004, 0.01487, 0.4906, 0.1518, 0.4643, 0.1297, 0.4763, 0.03326, 0.3696, 0.05621, 0.4364, 0.05866, 0.4045, 0.0801, 0.4763, 0.03326, 0.4643, 0.1297, 0.4308, 0.1021, 0.4364, 0.05866, 0.3694, 0.1097, 0.4045, 0.0801, 0.4308, 0.1021, 0.3385, 0.1397, 0.3416, 0.03484, 0.3696, 0.05621, 0.3694, 0.1097, 0.6009, 0.9299, 0.5726, 0.9182, 0.5748, 0.8958, 0.6051, 0.8993, 0.3694, 0.1097, 0.3696, 0.05621, 0.4045, 0.0801, 0.4364, 0.05866, 0.4308, 0.1021, 0.4045, 0.0801, 0.5813, 0.8547, 0.6113, 0.8581, 0.6075, 0.8849, 0.5761, 0.8803, 0.5278, 0.3417, 0.4392, 0.3431, 0.441, 0.3005, 0.5274, 0.2985, 0.5257, 0.2526, 0.4399, 0.2584, 0.4363, 0.2201, 0.5237, 0.196, 0.5251, 0.4276, 0.4406, 0.4243, 0.4403, 0.3851, 0.5262, 0.3837, 0.5262, 0.3837, 0.4403, 0.3851, 0.4392, 0.3431, 0.5278, 0.3417, 0.5274, 0.2985, 0.441, 0.3005, 0.4399, 0.2584, 0.5257, 0.2526, 0.5266, 0.481, 0.4391, 0.4602, 0.4406, 0.4243, 0.5251, 0.4276, 0.5274, 0.2985, 0.5758, 0.2999, 0.5738, 0.3434, 0.5278, 0.3417, 0.5237, 0.196, 0.5827, 0.2073, 0.578, 0.2549, 0.5257, 0.2526, 0.5262, 0.3837, 0.5713, 0.3852, 0.5704, 0.4261, 0.5251, 0.4276, 0.5278, 0.3417, 0.5738, 0.3434, 0.5713, 0.3852, 0.5262, 0.3837, 0.5257, 0.2526, 0.578, 0.2549, 0.5758, 0.2999, 0.5274, 0.2985, 0.5251, 0.4276, 0.5704, 0.4261, 0.5757, 0.4669, 0.5266, 0.481, 0.06798, 0.1252, 0.02039, 0.09777, 0.06798, 0.07029, 0.02039, 0.04281, 0.06798, 0.01533, 0.06798, 0.07029, 0.1156, 0.04281, 0.1156, 0.09777, 0.06798, 0.07029, 0.1156, 0.09777, 0.06798, 0.1252, 0.06798, 0.07029, 0.02039, 0.09777, 0.02039, 0.04281, 0.06798, 0.07029, 0.06798, 0.01533, 0.1156, 0.04281, 0.06798, 0.07029, 0.4392, 0.3431, 0.4403, 0.3851, 0.2204, 0.3936, 0.2196, 0.3448, 0.4399, 0.2584, 0.441, 0.3005, 0.2265, 0.2991, 0.2303, 0.2521, 0.4406, 0.4243, 0.4391, 0.4602, 0.2632, 0.4794, 0.2328, 0.4404, 0.441, 0.3005, 0.4392, 0.3431, 0.2196, 0.3448, 0.2265, 0.2991, 0.4363, 0.2201, 0.4399, 0.2584, 0.2303, 0.2521, 0.2536, 0.209, 0.4403, 0.3851, 0.4406, 0.4243, 0.2328, 0.4404, 0.2204, 0.3936, 0.8914, 0.3711, 0.6974, 0.3706, 0.7138, 0.3431, 0.8746, 0.3449, 0.5973, 0.2029, 0.6935, 0.03099, 0.7092, 0.05938, 0.6295, 0.2047, 0.8917, 0.03099, 0.9899, 0.2026, 0.9576, 0.2048, 0.8763, 0.06074, 0.9899, 0.2026, 0.8914, 0.3711, 0.8746, 0.3449, 0.9576, 0.2048, 0.6974, 0.3706, 0.5973, 0.2029, 0.6295, 0.2047, 0.7138, 0.3431, 0.6935, 0.03099, 0.8917, 0.03099, 0.8763, 0.06074, 0.7092, 0.05938, 0.9576, 0.2048, 0.8746, 0.3449, 0.8435, 0.2941, 0.8957, 0.2071, 0.7138, 0.3431, 0.6295, 0.2047, 0.6914, 0.2067, 0.7436, 0.2928, 0.7092, 0.05938, 0.8763, 0.06074, 0.8457, 0.1171, 0.7414, 0.116, 0.8746, 0.3449, 0.7138, 0.3431, 0.7436, 0.2928, 0.8435, 0.2941, 0.6295, 0.2047, 0.7092, 0.05938, 0.7414, 0.116, 0.6914, 0.2067, 0.8763, 0.06074, 0.9576, 0.2048, 0.8957, 0.2071, 0.8457, 0.1171, 0.8435, 0.2941, 0.7436, 0.2928, 0.7935, 0.2056, 0.6914, 0.2067, 0.7414, 0.116, 0.7935, 0.2056, 0.8457, 0.1171, 0.8957, 0.2071, 0.7935, 0.2056, 0.8957, 0.2071, 0.8435, 0.2941, 0.7935, 0.2056, 0.7436, 0.2928, 0.6914, 0.2067, 0.7935, 0.2056, 0.7414, 0.116, 0.8457, 0.1171, 0.7935, 0.2056, 0.4225, 0.6106, 0.4973, 0.6094, 0.4957, 0.6454, 0.4229, 0.647, 0.4243, 0.6857, 0.4966, 0.6808, 0.4997, 0.7131, 0.426, 0.7333, 0.4249, 0.5382, 0.4961, 0.541, 0.4963, 0.5741, 0.4239, 0.5752, 0.4239, 0.5752, 0.4963, 0.5741, 0.4973, 0.6094, 0.4225, 0.6106, 0.4229, 0.647, 0.4957, 0.6454, 0.4966, 0.6808, 0.4243, 0.6857, 0.4236, 0.4932, 0.4973, 0.5108, 0.4961, 0.541, 0.4249, 0.5382, 0.4229, 0.647, 0.3821, 0.6458, 0.3838, 0.6092, 0.4225, 0.6106, 0.426, 0.7333, 0.3763, 0.7238, 0.3803, 0.6838, 0.4243, 0.6857, 0.4239, 0.5752, 0.3859, 0.5739, 0.3866, 0.5395, 0.4249, 0.5382, 0.4225, 0.6106, 0.3838, 0.6092, 0.3859, 0.5739, 0.4239, 0.5752, 0.4243, 0.6857, 0.3803, 0.6838, 0.3821, 0.6458, 0.4229, 0.647, 0.4249, 0.5382, 0.3866, 0.5395, 0.3822, 0.5051, 0.4236, 0.4932, 0.8884, 0.8335, 0.9221, 0.853, 0.8884, 0.8724, 0.9221, 0.8919, 0.8884, 0.9113, 0.8884, 0.8724, 0.8547, 0.8919, 0.8547, 0.853, 0.8884, 0.8724, 0.8547, 0.853, 0.8884, 0.8335, 0.8884, 0.8724, 0.9221, 0.853, 0.9221, 0.8919, 0.8884, 0.8724, 0.8884, 0.9113, 0.8547, 0.8919, 0.8884, 0.8724, 0.4973, 0.6094, 0.4963, 0.5741, 0.6816, 0.5669, 0.6822, 0.608, 0.4966, 0.6808, 0.4957, 0.6454, 0.6764, 0.6465, 0.6733, 0.6861, 0.4961, 0.541, 0.4973, 0.5108, 0.6455, 0.4946, 0.6711, 0.5274, 0.4957, 0.6454, 0.4973, 0.6094, 0.6822, 0.608, 0.6764, 0.6465, 0.4997, 0.7131, 0.4966, 0.6808, 0.6733, 0.6861, 0.6536, 0.7224, 0.4963, 0.5741, 0.4961, 0.541, 0.6711, 0.5274, 0.6816, 0.5669, 0.1161, 0.64, 0.3024, 0.6404, 0.2865, 0.6668, 0.1322, 0.6651, 0.3984, 0.8014, 0.3061, 0.9664, 0.291, 0.9392, 0.3675, 0.7996, 0.1158, 0.9664, 0.02156, 0.8017, 0.05249, 0.7996, 0.1306, 0.9379, 0.02156, 0.8017, 0.1161, 0.64, 0.1322, 0.6651, 0.05249, 0.7996, 0.3024, 0.6404, 0.3984, 0.8014, 0.3675, 0.7996, 0.2865, 0.6668, 0.3061, 0.9664, 0.1158, 0.9664, 0.1306, 0.9379, 0.291, 0.9392, 0.05249, 0.7996, 0.1322, 0.6651, 0.1621, 0.7138, 0.112, 0.7974, 0.2865, 0.6668, 0.3675, 0.7996, 0.3081, 0.7977, 0.258, 0.7152, 0.291, 0.9392, 0.1306, 0.9379, 0.1599, 0.8837, 0.2601, 0.8848, 0.1322, 0.6651, 0.2865, 0.6668, 0.258, 0.7152, 0.1621, 0.7138, 0.3675, 0.7996, 0.291, 0.9392, 0.2601, 0.8848, 0.3081, 0.7977, 0.1306, 0.9379, 0.05249, 0.7996, 0.112, 0.7974, 0.1599, 0.8837, 0.1621, 0.7138, 0.258, 0.7152, 0.21, 0.7988, 0.3081, 0.7977, 0.2601, 0.8848, 0.21, 0.7988, 0.1599, 0.8837, 0.112, 0.7974, 0.21, 0.7988, 0.112, 0.7974, 0.1621, 0.7138, 0.21, 0.7988, 0.258, 0.7152, 0.3081, 0.7977, 0.21, 0.7988, 0.2601, 0.8848, 0.1599, 0.8837, 0.21, 0.7988, 0.6113, 0.8581, 0.6285, 0.8628, 0.6227, 0.8875, 0.6075, 0.8849, 0.6113, 0.8581, 0.5813, 0.8547, 0.5832, 0.8412, 0.6144, 0.8391, 0.6201, 0.9015, 0.6197, 0.9264, 0.6009, 0.9299, 0.6051, 0.8993, 0.6051, 0.8993, 0.5748, 0.8958, 0.5761, 0.8803, 0.6075, 0.8849, 0.5813, 0.8547, 0.5761, 0.8803, 0.4818, 0.8699, 0.4931, 0.8275, 0.6144, 0.8391, 0.6336, 0.847, 0.6285, 0.8628, 0.6113, 0.8581, 0.2907, 0.6224, 0.2907, 0.5134, 0.3233, 0.5679, 0.6075, 0.8849, 0.6227, 0.8875, 0.6201, 0.9015, 0.6051, 0.8993, 0.3559, 0.6224, 0.2907, 0.6224, 0.3233, 0.5679, 0.5748, 0.8958, 0.5726, 0.9182, 0.51, 0.9239, 0.4771, 0.8942, 0.2907, 0.5134, 0.3559, 0.5134, 0.3233, 0.5679, 0.5761, 0.8803, 0.5748, 0.8958, 0.4771, 0.8942, 0.4818, 0.8699, 0.3559, 0.6224, 0.3233, 0.5679, 0.3559, 0.5134, 0.5832, 0.8412, 0.5813, 0.8547, 0.4931, 0.8275, 0.5142, 0.8168, 0.3105, 0.1597, 0.3385, 0.1397, 0.4643, 0.1297, 0.4906, 0.1518, 0.3193, 0.01309, 0.5004, 0.01487, 0.4763, 0.03326, 0.3416, 0.03484, 0.4763, 0.03326, 0.4364, 0.05866, 0.3696, 0.05621, 0.3416, 0.03484, 0.4643, 0.1297, 0.3385, 0.1397, 0.3694, 0.1097, 0.4308, 0.1021, 0.3105, 0.1597, 0.3193, 0.01309, 0.3416, 0.03484, 0.3385, 0.1397, 0.5004, 0.01487, 0.4906, 0.1518, 0.4643, 0.1297, 0.4763, 0.03326, 0.3696, 0.05621, 0.4364, 0.05866, 0.4045, 0.0801, 0.4763, 0.03326, 0.4643, 0.1297, 0.4308, 0.1021, 0.4364, 0.05866, 0.3694, 0.1097, 0.4045, 0.0801, 0.4308, 0.1021, 0.3385, 0.1397, 0.3416, 0.03484, 0.3696, 0.05621, 0.3694, 0.1097, 0.6009, 0.9299, 0.5726, 0.9182, 0.5748, 0.8958, 0.6051, 0.8993, 0.3694, 0.1097, 0.3696, 0.05621, 0.4045, 0.0801, 0.4364, 0.05866, 0.4308, 0.1021, 0.4045, 0.0801, 0.5813, 0.8547, 0.6113, 0.8581, 0.6075, 0.8849, 0.5761, 0.8803, 0.5278, 0.3417, 0.4392, 0.3431, 0.441, 0.3005, 0.5274, 0.2985, 0.5257, 0.2526, 0.4399, 0.2584, 0.4363, 0.2201, 0.5237, 0.196, 0.5251, 0.4276, 0.4406, 0.4243, 0.4403, 0.3851, 0.5262, 0.3837, 0.5262, 0.3837, 0.4403, 0.3851, 0.4392, 0.3431, 0.5278, 0.3417, 0.5274, 0.2985, 0.441, 0.3005, 0.4399, 0.2584, 0.5257, 0.2526, 0.5266, 0.481, 0.4391, 0.4602, 0.4406, 0.4243, 0.5251, 0.4276, 0.5274, 0.2985, 0.5758, 0.2999, 0.5738, 0.3434, 0.5278, 0.3417, 0.5237, 0.196, 0.5827, 0.2073, 0.578, 0.2549, 0.5257, 0.2526, 0.5262, 0.3837, 0.5713, 0.3852, 0.5704, 0.4261, 0.5251, 0.4276, 0.5278, 0.3417, 0.5738, 0.3434, 0.5713, 0.3852, 0.5262, 0.3837, 0.5257, 0.2526, 0.578, 0.2549, 0.5758, 0.2999, 0.5274, 0.2985, 0.5251, 0.4276, 0.5704, 0.4261, 0.5757, 0.4669, 0.5266, 0.481, 0.06798, 0.1252, 0.02039, 0.09777, 0.06798, 0.07029, 0.02039, 0.04281, 0.06798, 0.01533, 0.06798, 0.07029, 0.1156, 0.04281, 0.1156, 0.09777, 0.06798, 0.07029, 0.1156, 0.09777, 0.06798, 0.1252, 0.06798, 0.07029, 0.02039, 0.09777, 0.02039, 0.04281, 0.06798, 0.07029, 0.06798, 0.01533, 0.1156, 0.04281, 0.06798, 0.07029, 0.4392, 0.3431, 0.4403, 0.3851, 0.2204, 0.3936, 0.2196, 0.3448, 0.4399, 0.2584, 0.441, 0.3005, 0.2265, 0.2991, 0.2303, 0.2521, 0.4406, 0.4243, 0.4391, 0.4602, 0.2632, 0.4794, 0.2328, 0.4404, 0.441, 0.3005, 0.4392, 0.3431, 0.2196, 0.3448, 0.2265, 0.2991, 0.4363, 0.2201, 0.4399, 0.2584, 0.2303, 0.2521, 0.2536, 0.209, 0.4403, 0.3851, 0.4406, 0.4243, 0.2328, 0.4404, 0.2204, 0.3936, 0.8914, 0.3711, 0.6974, 0.3706, 0.7138, 0.3431, 0.8746, 0.3449, 0.5973, 0.2029, 0.6935, 0.03099, 0.7092, 0.05938, 0.6295, 0.2047, 0.8917, 0.03099, 0.9899, 0.2026, 0.9576, 0.2048, 0.8763, 0.06074, 0.9899, 0.2026, 0.8914, 0.3711, 0.8746, 0.3449, 0.9576, 0.2048, 0.6974, 0.3706, 0.5973, 0.2029, 0.6295, 0.2047, 0.7138, 0.3431, 0.6935, 0.03099, 0.8917, 0.03099, 0.8763, 0.06074, 0.7092, 0.05938, 0.9576, 0.2048, 0.8746, 0.3449, 0.8435, 0.2941, 0.8957, 0.2071, 0.7138, 0.3431, 0.6295, 0.2047, 0.6914, 0.2067, 0.7436, 0.2928, 0.7092, 0.05938, 0.8763, 0.06074, 0.8457, 0.1171, 0.7414, 0.116, 0.8746, 0.3449, 0.7138, 0.3431, 0.7436, 0.2928, 0.8435, 0.2941, 0.6295, 0.2047, 0.7092, 0.05938, 0.7414, 0.116, 0.6914, 0.2067, 0.8763, 0.06074, 0.9576, 0.2048, 0.8957, 0.2071, 0.8457, 0.1171, 0.8435, 0.2941, 0.7436, 0.2928, 0.7935, 0.2056, 0.6914, 0.2067, 0.7414, 0.116, 0.7935, 0.2056, 0.8457, 0.1171, 0.8957, 0.2071, 0.7935, 0.2056, 0.8957, 0.2071, 0.8435, 0.2941, 0.7935, 0.2056, 0.7436, 0.2928, 0.6914, 0.2067, 0.7935, 0.2056, 0.7414, 0.116, 0.8457, 0.1171, 0.7935, 0.2056, 0.4225, 0.6106, 0.4973, 0.6094, 0.4957, 0.6454, 0.4229, 0.647, 0.4243, 0.6857, 0.4966, 0.6808, 0.4997, 0.7131, 0.426, 0.7333, 0.4249, 0.5382, 0.4961, 0.541, 0.4963, 0.5741, 0.4239, 0.5752, 0.4239, 0.5752, 0.4963, 0.5741, 0.4973, 0.6094, 0.4225, 0.6106, 0.4229, 0.647, 0.4957, 0.6454, 0.4966, 0.6808, 0.4243, 0.6857, 0.4236, 0.4932, 0.4973, 0.5108, 0.4961, 0.541, 0.4249, 0.5382, 0.4229, 0.647, 0.3821, 0.6458, 0.3838, 0.6092, 0.4225, 0.6106, 0.426, 0.7333, 0.3763, 0.7238, 0.3803, 0.6838, 0.4243, 0.6857, 0.4239, 0.5752, 0.3859, 0.5739, 0.3866, 0.5395, 0.4249, 0.5382, 0.4225, 0.6106, 0.3838, 0.6092, 0.3859, 0.5739, 0.4239, 0.5752, 0.4243, 0.6857, 0.3803, 0.6838, 0.3821, 0.6458, 0.4229, 0.647, 0.4249, 0.5382, 0.3866, 0.5395, 0.3822, 0.5051, 0.4236, 0.4932, 0.8884, 0.8335, 0.9221, 0.853, 0.8884, 0.8724, 0.9221, 0.8919, 0.8884, 0.9113, 0.8884, 0.8724, 0.8547, 0.8919, 0.8547, 0.853, 0.8884, 0.8724, 0.8547, 0.853, 0.8884, 0.8335, 0.8884, 0.8724, 0.9221, 0.853, 0.9221, 0.8919, 0.8884, 0.8724, 0.8884, 0.9113, 0.8547, 0.8919, 0.8884, 0.8724, 0.4973, 0.6094, 0.4963, 0.5741, 0.6816, 0.5669, 0.6822, 0.608, 0.4966, 0.6808, 0.4957, 0.6454, 0.6764, 0.6465, 0.6733, 0.6861, 0.4961, 0.541, 0.4973, 0.5108, 0.6455, 0.4946, 0.6711, 0.5274, 0.4957, 0.6454, 0.4973, 0.6094, 0.6822, 0.608, 0.6764, 0.6465, 0.4997, 0.7131, 0.4966, 0.6808, 0.6733, 0.6861, 0.6536, 0.7224, 0.4963, 0.5741, 0.4961, 0.541, 0.6711, 0.5274, 0.6816, 0.5669, 0.1161, 0.64, 0.3024, 0.6404, 0.2865, 0.6668, 0.1322, 0.6651, 0.3984, 0.8014, 0.3061, 0.9664, 0.291, 0.9392, 0.3675, 0.7996, 0.1158, 0.9664, 0.02156, 0.8017, 0.05249, 0.7996, 0.1306, 0.9379, 0.02156, 0.8017, 0.1161, 0.64, 0.1322, 0.6651, 0.05249, 0.7996, 0.3024, 0.6404, 0.3984, 0.8014, 0.3675, 0.7996, 0.2865, 0.6668, 0.3061, 0.9664, 0.1158, 0.9664, 0.1306, 0.9379, 0.291, 0.9392, 0.05249, 0.7996, 0.1322, 0.6651, 0.1621, 0.7138, 0.112, 0.7974, 0.2865, 0.6668, 0.3675, 0.7996, 0.3081, 0.7977, 0.258, 0.7152, 0.291, 0.9392, 0.1306, 0.9379, 0.1599, 0.8837, 0.2601, 0.8848, 0.1322, 0.6651, 0.2865, 0.6668, 0.258, 0.7152, 0.1621, 0.7138, 0.3675, 0.7996, 0.291, 0.9392, 0.2601, 0.8848, 0.3081, 0.7977, 0.1306, 0.9379, 0.05249, 0.7996, 0.112, 0.7974, 0.1599, 0.8837, 0.1621, 0.7138, 0.258, 0.7152, 0.21, 0.7988, 0.3081, 0.7977, 0.2601, 0.8848, 0.21, 0.7988, 0.1599, 0.8837, 0.112, 0.7974, 0.21, 0.7988, 0.112, 0.7974, 0.1621, 0.7138, 0.21, 0.7988, 0.258, 0.7152, 0.3081, 0.7977, 0.21, 0.7988, 0.2601, 0.8848, 0.1599, 0.8837, 0.21, 0.7988, 0.6113, 0.8581, 0.6285, 0.8628, 0.6227, 0.8875, 0.6075, 0.8849, 0.6113, 0.8581, 0.5813, 0.8547, 0.5832, 0.8412, 0.6144, 0.8391, 0.6201, 0.9015, 0.6197, 0.9264, 0.6009, 0.9299, 0.6051, 0.8993, 0.6051, 0.8993, 0.5748, 0.8958, 0.5761, 0.8803, 0.6075, 0.8849, 0.5813, 0.8547, 0.5761, 0.8803, 0.4818, 0.8699, 0.4931, 0.8275, 0.6144, 0.8391, 0.6336, 0.847, 0.6285, 0.8628, 0.6113, 0.8581, 0.2907, 0.6224, 0.2907, 0.5134, 0.3233, 0.5679, 0.6075, 0.8849, 0.6227, 0.8875, 0.6201, 0.9015, 0.6051, 0.8993, 0.3559, 0.6224, 0.2907, 0.6224, 0.3233, 0.5679, 0.5748, 0.8958, 0.5726, 0.9182, 0.51, 0.9239, 0.4771, 0.8942, 0.2907, 0.5134, 0.3559, 0.5134, 0.3233, 0.5679, 0.5761, 0.8803, 0.5748, 0.8958, 0.4771, 0.8942, 0.4818, 0.8699, 0.3559, 0.6224, 0.3233, 0.5679, 0.3559, 0.5134, 0.5832, 0.8412, 0.5813, 0.8547, 0.4931, 0.8275, 0.5142, 0.8168, 0.3105, 0.1597, 0.3385, 0.1397, 0.4643, 0.1297, 0.4906, 0.1518, 0.3193, 0.01309, 0.5004, 0.01487, 0.4763, 0.03326, 0.3416, 0.03484, 0.4763, 0.03326, 0.4364, 0.05866, 0.3696, 0.05621, 0.3416, 0.03484, 0.4643, 0.1297, 0.3385, 0.1397, 0.3694, 0.1097, 0.4308, 0.1021, 0.3105, 0.1597, 0.3193, 0.01309, 0.3416, 0.03484, 0.3385, 0.1397, 0.5004, 0.01487, 0.4906, 0.1518, 0.4643, 0.1297, 0.4763, 0.03326, 0.3696, 0.05621, 0.4364, 0.05866, 0.4045, 0.0801, 0.4763, 0.03326, 0.4643, 0.1297, 0.4308, 0.1021, 0.4364, 0.05866, 0.3694, 0.1097, 0.4045, 0.0801, 0.4308, 0.1021, 0.3385, 0.1397, 0.3416, 0.03484, 0.3696, 0.05621, 0.3694, 0.1097, 0.6009, 0.9299, 0.5726, 0.9182, 0.5748, 0.8958, 0.6051, 0.8993, 0.3694, 0.1097, 0.3696, 0.05621, 0.4045, 0.0801, 0.4364, 0.05866, 0.4308, 0.1021, 0.4045, 0.0801, 0.5813, 0.8547, 0.6113, 0.8581, 0.6075, 0.8849, 0.5761, 0.8803, 0.5278, 0.3417, 0.4392, 0.3431, 0.441, 0.3005, 0.5274, 0.2985, 0.5257, 0.2526, 0.4399, 0.2584, 0.4363, 0.2201, 0.5237, 0.196, 0.5251, 0.4276, 0.4406, 0.4243, 0.4403, 0.3851, 0.5262, 0.3837, 0.5262, 0.3837, 0.4403, 0.3851, 0.4392, 0.3431, 0.5278, 0.3417, 0.5274, 0.2985, 0.441, 0.3005, 0.4399, 0.2584, 0.5257, 0.2526, 0.5266, 0.481, 0.4391, 0.4602, 0.4406, 0.4243, 0.5251, 0.4276, 0.5274, 0.2985, 0.5758, 0.2999, 0.5738, 0.3434, 0.5278, 0.3417, 0.5237, 0.196, 0.5827, 0.2073, 0.578, 0.2549, 0.5257, 0.2526, 0.5262, 0.3837, 0.5713, 0.3852, 0.5704, 0.4261, 0.5251, 0.4276, 0.5278, 0.3417, 0.5738, 0.3434, 0.5713, 0.3852, 0.5262, 0.3837, 0.5257, 0.2526, 0.578, 0.2549, 0.5758, 0.2999, 0.5274, 0.2985, 0.5251, 0.4276, 0.5704, 0.4261, 0.5757, 0.4669, 0.5266, 0.481, 0.06798, 0.1252, 0.02039, 0.09777, 0.06798, 0.07029, 0.02039, 0.04281, 0.06798, 0.01533, 0.06798, 0.07029, 0.1156, 0.04281, 0.1156, 0.09777, 0.06798, 0.07029, 0.1156, 0.09777, 0.06798, 0.1252, 0.06798, 0.07029, 0.02039, 0.09777, 0.02039, 0.04281, 0.06798, 0.07029, 0.06798, 0.01533, 0.1156, 0.04281, 0.06798, 0.07029, 0.4392, 0.3431, 0.4403, 0.3851, 0.2204, 0.3936, 0.2196, 0.3448, 0.4399, 0.2584, 0.441, 0.3005, 0.2265, 0.2991, 0.2303, 0.2521, 0.4406, 0.4243, 0.4391, 0.4602, 0.2632, 0.4794, 0.2328, 0.4404, 0.441, 0.3005, 0.4392, 0.3431, 0.2196, 0.3448, 0.2265, 0.2991, 0.4363, 0.2201, 0.4399, 0.2584, 0.2303, 0.2521, 0.2536, 0.209, 0.4403, 0.3851, 0.4406, 0.4243, 0.2328, 0.4404, 0.2204, 0.3936, 0.8914, 0.3711, 0.6974, 0.3706, 0.7138, 0.3431, 0.8746, 0.3449, 0.5973, 0.2029, 0.6935, 0.03099, 0.7092, 0.05938, 0.6295, 0.2047, 0.8917, 0.03099, 0.9899, 0.2026, 0.9576, 0.2048, 0.8763, 0.06074, 0.9899, 0.2026, 0.8914, 0.3711, 0.8746, 0.3449, 0.9576, 0.2048, 0.6974, 0.3706, 0.5973, 0.2029, 0.6295, 0.2047, 0.7138, 0.3431, 0.6935, 0.03099, 0.8917, 0.03099, 0.8763, 0.06074, 0.7092, 0.05938, 0.9576, 0.2048, 0.8746, 0.3449, 0.8435, 0.2941, 0.8957, 0.2071, 0.7138, 0.3431, 0.6295, 0.2047, 0.6914, 0.2067, 0.7436, 0.2928, 0.7092, 0.05938, 0.8763, 0.06074, 0.8457, 0.1171, 0.7414, 0.116, 0.8746, 0.3449, 0.7138, 0.3431, 0.7436, 0.2928, 0.8435, 0.2941, 0.6295, 0.2047, 0.7092, 0.05938, 0.7414, 0.116, 0.6914, 0.2067, 0.8763, 0.06074, 0.9576, 0.2048, 0.8957, 0.2071, 0.8457, 0.1171, 0.8435, 0.2941, 0.7436, 0.2928, 0.7935, 0.2056, 0.6914, 0.2067, 0.7414, 0.116, 0.7935, 0.2056, 0.8457, 0.1171, 0.8957, 0.2071, 0.7935, 0.2056, 0.8957, 0.2071, 0.8435, 0.2941, 0.7935, 0.2056, 0.7436, 0.2928, 0.6914, 0.2067, 0.7935, 0.2056, 0.7414, 0.116, 0.8457, 0.1171, 0.7935, 0.2056, 0.4225, 0.6106, 0.4973, 0.6094, 0.4957, 0.6454, 0.4229, 0.647, 0.4243, 0.6857, 0.4966, 0.6808, 0.4997, 0.7131, 0.426, 0.7333, 0.4249, 0.5382, 0.4961, 0.541, 0.4963, 0.5741, 0.4239, 0.5752, 0.4239, 0.5752, 0.4963, 0.5741, 0.4973, 0.6094, 0.4225, 0.6106, 0.4229, 0.647, 0.4957, 0.6454, 0.4966, 0.6808, 0.4243, 0.6857, 0.4236, 0.4932, 0.4973, 0.5108, 0.4961, 0.541, 0.4249, 0.5382, 0.4229, 0.647, 0.3821, 0.6458, 0.3838, 0.6092, 0.4225, 0.6106, 0.426, 0.7333, 0.3763, 0.7238, 0.3803, 0.6838, 0.4243, 0.6857, 0.4239, 0.5752, 0.3859, 0.5739, 0.3866, 0.5395, 0.4249, 0.5382, 0.4225, 0.6106, 0.3838, 0.6092, 0.3859, 0.5739, 0.4239, 0.5752, 0.4243, 0.6857, 0.3803, 0.6838, 0.3821, 0.6458, 0.4229, 0.647, 0.4249, 0.5382, 0.3866, 0.5395, 0.3822, 0.5051, 0.4236, 0.4932, 0.8884, 0.8335, 0.9221, 0.853, 0.8884, 0.8724, 0.9221, 0.8919, 0.8884, 0.9113, 0.8884, 0.8724, 0.8547, 0.8919, 0.8547, 0.853, 0.8884, 0.8724, 0.8547, 0.853, 0.8884, 0.8335, 0.8884, 0.8724, 0.9221, 0.853, 0.9221, 0.8919, 0.8884, 0.8724, 0.8884, 0.9113, 0.8547, 0.8919, 0.8884, 0.8724, 0.4973, 0.6094, 0.4963, 0.5741, 0.6816, 0.5669, 0.6822, 0.608, 0.4966, 0.6808, 0.4957, 0.6454, 0.6764, 0.6465, 0.6733, 0.6861, 0.4961, 0.541, 0.4973, 0.5108, 0.6455, 0.4946, 0.6711, 0.5274, 0.4957, 0.6454, 0.4973, 0.6094, 0.6822, 0.608, 0.6764, 0.6465, 0.4997, 0.7131, 0.4966, 0.6808, 0.6733, 0.6861, 0.6536, 0.7224, 0.4963, 0.5741, 0.4961, 0.541, 0.6711, 0.5274, 0.6816, 0.5669, 0.1161, 0.64, 0.3024, 0.6404, 0.2865, 0.6668, 0.1322, 0.6651, 0.3984, 0.8014, 0.3061, 0.9664, 0.291, 0.9392, 0.3675, 0.7996, 0.1158, 0.9664, 0.02156, 0.8017, 0.05249, 0.7996, 0.1306, 0.9379, 0.02156, 0.8017, 0.1161, 0.64, 0.1322, 0.6651, 0.05249, 0.7996, 0.3024, 0.6404, 0.3984, 0.8014, 0.3675, 0.7996, 0.2865, 0.6668, 0.3061, 0.9664, 0.1158, 0.9664, 0.1306, 0.9379, 0.291, 0.9392, 0.05249, 0.7996, 0.1322, 0.6651, 0.1621, 0.7138, 0.112, 0.7974, 0.2865, 0.6668, 0.3675, 0.7996, 0.3081, 0.7977, 0.258, 0.7152, 0.291, 0.9392, 0.1306, 0.9379, 0.1599, 0.8837, 0.2601, 0.8848, 0.1322, 0.6651, 0.2865, 0.6668, 0.258, 0.7152, 0.1621, 0.7138, 0.3675, 0.7996, 0.291, 0.9392, 0.2601, 0.8848, 0.3081, 0.7977, 0.1306, 0.9379, 0.05249, 0.7996, 0.112, 0.7974, 0.1599, 0.8837, 0.1621, 0.7138, 0.258, 0.7152, 0.21, 0.7988, 0.3081, 0.7977, 0.2601, 0.8848, 0.21, 0.7988, 0.1599, 0.8837, 0.112, 0.7974, 0.21, 0.7988, 0.112, 0.7974, 0.1621, 0.7138, 0.21, 0.7988, 0.258, 0.7152, 0.3081, 0.7977, 0.21, 0.7988, 0.2601, 0.8848, 0.1599, 0.8837, 0.21, 0.7988, 0.6113, 0.8581, 0.6285, 0.8628, 0.6227, 0.8875, 0.6075, 0.8849, 0.6113, 0.8581, 0.5813, 0.8547, 0.5832, 0.8412, 0.6144, 0.8391, 0.6201, 0.9015, 0.6197, 0.9264, 0.6009, 0.9299, 0.6051, 0.8993, 0.6051, 0.8993, 0.5748, 0.8958, 0.5761, 0.8803, 0.6075, 0.8849, 0.5813, 0.8547, 0.5761, 0.8803, 0.4818, 0.8699, 0.4931, 0.8275, 0.6144, 0.8391, 0.6336, 0.847, 0.6285, 0.8628, 0.6113, 0.8581, 0.2907, 0.6224, 0.2907, 0.5134, 0.3233, 0.5679, 0.6075, 0.8849, 0.6227, 0.8875, 0.6201, 0.9015, 0.6051, 0.8993, 0.3559, 0.6224, 0.2907, 0.6224, 0.3233, 0.5679, 0.5748, 0.8958, 0.5726, 0.9182, 0.51, 0.9239, 0.4771, 0.8942, 0.2907, 0.5134, 0.3559, 0.5134, 0.3233, 0.5679, 0.5761, 0.8803, 0.5748, 0.8958, 0.4771, 0.8942, 0.4818, 0.8699, 0.3559, 0.6224, 0.3233, 0.5679, 0.3559, 0.5134, 0.5832, 0.8412, 0.5813, 0.8547, 0.4931, 0.8275, 0.5142, 0.8168, 0.3105, 0.1597, 0.3385, 0.1397, 0.4643, 0.1297, 0.4906, 0.1518, 0.3193, 0.01309, 0.5004, 0.01487, 0.4763, 0.03326, 0.3416, 0.03484, 0.4763, 0.03326, 0.4364, 0.05866, 0.3696, 0.05621, 0.3416, 0.03484, 0.4643, 0.1297, 0.3385, 0.1397, 0.3694, 0.1097, 0.4308, 0.1021, 0.3105, 0.1597, 0.3193, 0.01309, 0.3416, 0.03484, 0.3385, 0.1397, 0.5004, 0.01487, 0.4906, 0.1518, 0.4643, 0.1297, 0.4763, 0.03326, 0.3696, 0.05621, 0.4364, 0.05866, 0.4045, 0.0801, 0.4763, 0.03326, 0.4643, 0.1297, 0.4308, 0.1021, 0.4364, 0.05866, 0.3694, 0.1097, 0.4045, 0.0801, 0.4308, 0.1021, 0.3385, 0.1397, 0.3416, 0.03484, 0.3696, 0.05621, 0.3694, 0.1097, 0.6009, 0.9299, 0.5726, 0.9182, 0.5748, 0.8958, 0.6051, 0.8993, 0.3694, 0.1097, 0.3696, 0.05621, 0.4045, 0.0801, 0.4364, 0.05866, 0.4308, 0.1021, 0.4045, 0.0801, 0.5813, 0.8547, 0.6113, 0.8581, 0.6075, 0.8849, 0.5761, 0.8803])
me_circle.use_remesh_preserve_volume = False
me_circle.use_remesh_preserve_attributes = False
me_circle.use_mirror_vertex_groups = False
me_circle.update()

# ---- objects
ob_circle = bpy.data.objects.new('Circle', me_circle)

# ---- transforms, parenting, visibility, modifiers, constraints
ob_circle.location = (0.0, 0.0, 0.0)
ob_circle.lineart.crease_threshold = 0.0
_m = ob_circle.modifiers.new('EdgeSplit', 'EDGE_SPLIT')
_m.use_edge_angle = False

# ---- collection membership
col_collection_1.objects.link(ob_circle)

# ---- scene / render settings (as saved in the file)
scene.frame_start = 1; scene.frame_end = 250; scene.frame_set(1)
scene.render.engine = 'BLENDER_EEVEE_NEXT'
scene.render.resolution_percentage = 50
scene.render.dither_intensity = 0.0
scene.cycles.use_denoising = False
scene.cycles.samples = 128
scene.cycles.sampling_pattern = 'TABULATED_SOBOL'
scene.cycles.light_sampling_threshold = 0.0
scene.cycles.use_adaptive_sampling = False
scene.cycles.use_light_tree = False
scene.cycles.blur_glossy = 0.0
scene.cycles.sample_clamp_indirect = 0.0
scene.view_settings.view_transform = 'Standard'
bpy.context.view_layer.update()

# ---- added for rendering (the .blend has no active camera and no usable light): camera, sun
cam_auto = bpy.data.cameras.new('AutoCamera')
cam_auto.lens = 50.0
cam_auto.sensor_width = 36.0
cam_auto.clip_end = 1000.0
ob_auto_camera = bpy.data.objects.new('AutoCamera', cam_auto)
scene.collection.objects.link(ob_auto_camera)
ob_auto_camera.location = (1.52123, -1.33096, 1.36181)
ob_auto_camera.rotation_euler = (1.09748, -7.21219e-08, 0.694738)
scene.camera = ob_auto_camera
light_auto_sun = bpy.data.lights.new('AutoSun', 'SUN')
light_auto_sun.energy = 3.0
light_auto_sun.angle = 0.0523599
ob_auto_sun = bpy.data.objects.new('AutoSun', light_auto_sun)
scene.collection.objects.link(ob_auto_sun)
ob_auto_sun.rotation_euler = (0.872665, 0.174533, 0.523599)
bpy.context.view_layer.update()
